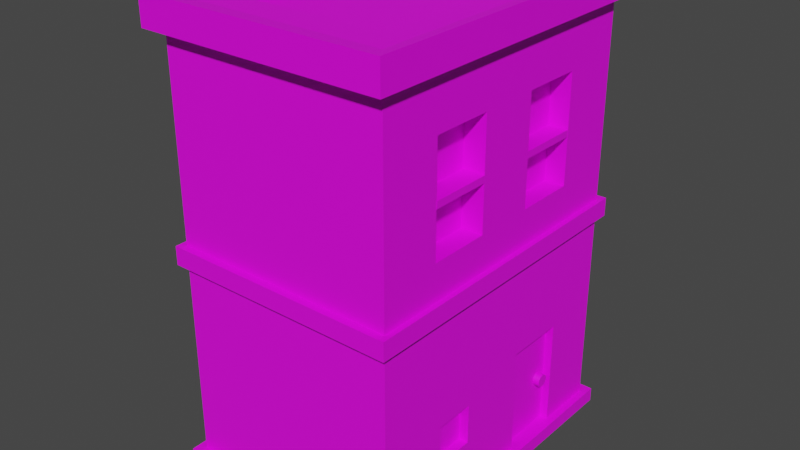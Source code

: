 # Source: house2_blend.blend  (saved by Blender 2.80.75; exported with 4.5.12 LTS)
import bpy
from mathutils import Matrix  # noqa: F401  (used for matrix-valued properties, if any)

bpy.ops.wm.read_factory_settings(use_empty=True)
scene = bpy.context.scene
scene.name = 'Scene'

# ---- collections
col_collection = bpy.data.collections.new('Collection'); scene.collection.children.link(col_collection)

# ---- images (referenced by path relative to the original .blend; pixels are not part of the script)
import os
ASSET_DIR = os.environ.get("B2B_ASSET_DIR", "")  # directory of the original .blend (textures are referenced by path, not embedded)
HERE = os.path.dirname(os.path.abspath(__file__))  # packed textures are extracted next to this script under _unpacked/

def load_image(name, relpath, width, height, colorspace="sRGB"):
    """Load a texture the original file referenced (path relative to the .blend, or extracted next to this script)."""
    p = next((c for c in (os.path.join(HERE, relpath), os.path.join(ASSET_DIR, relpath)) if relpath and os.path.exists(c)), "")
    if p:
        img = bpy.data.images.load(p, check_existing=True)
        img.name = name
    else:  # same state as the original file: an image datablock whose file is absent (Cycles renders it pink)
        img = bpy.data.images.new(name, width, height)
        img.source = "FILE"
        img.filepath = "//" + (relpath or name)
    img.colorspace_settings.name = colorspace
    return img
img_housemat2_png = load_image('houseMat2.png', 'houseMat2.png', 1024, 1024, 'sRGB')

# ---- materials (node trees are filled in below, after node groups)
mat_house2mat = bpy.data.materials.new('House2Mat')
mat_house2mat.use_transparent_shadow = False

# ---- material node trees
mat_house2mat.use_nodes = True; mat_house2mat.node_tree.nodes.clear()
_N = mat_house2mat.node_tree.nodes; _L = mat_house2mat.node_tree.links
n0 = _N.new('ShaderNodeOutputMaterial'); n0.name = 'Material Output'; n0.location = (300, 300)
n1 = _N.new('ShaderNodeBsdfPrincipled'); n1.name = 'Principled BSDF'; n1.location = (10, 300)
n1.distribution = 'GGX'
n1.subsurface_method = 'BURLEY'
n1.inputs[3].default_value = 1.45
n1.inputs[27].default_value = (0.0, 0.0, 0.0, 1.0)
n1.inputs[28].default_value = 1.0
n2 = _N.new('ShaderNodeTexImage'); n2.name = 'Image Texture'; n2.location = (-280, 280)
n2.image = img_housemat2_png
_L.new(n1.outputs[0], n0.inputs[0])
_L.new(n2.outputs[0], n1.inputs[0])
n0.is_active_output = True

# ---- world
world_world = bpy.data.worlds.new('World'); scene.world = world_world
world_world.use_nodes = True; world_world.node_tree.nodes.clear()
_N = world_world.node_tree.nodes; _L = world_world.node_tree.links
n0 = _N.new('ShaderNodeOutputWorld'); n0.name = 'World Output'; n0.location = (300, 300)
n1 = _N.new('ShaderNodeBackground'); n1.name = 'Background'; n1.location = (10, 300)
n1.inputs[0].default_value = (0.05088, 0.05088, 0.05088, 1.0)
_L.new(n1.outputs[0], n0.inputs[0])
n0.is_active_output = True
world_world.color = (0.05088, 0.05088, 0.05088)
world_world.use_sun_shadow = False
world_world.sun_shadow_jitter_overblur = 0.0

# ---- meshes
me_cube_001 = bpy.data.meshes.new('Cube.001')
me_cube_001.from_pydata([(-1.096, 0.6576, 0.8753), (-1.0, -1.0, 1.0), (1.096, -0.6576, 0.8753), (-1.0, 1.0, 1.0), (1.096, -1.096, 0.8753), (1.0, -1.0, 1.0), (1.096, 1.096, 0.8753), (1.0, 1.0, 1.0), (-1.0, -1.0, 0.881), (-1.0, 1.0, 0.881), (1.0, 1.0, 0.881), (1.0, -1.0, 0.881), (-0.8133, -0.8133, 1.0), (-0.8133, 0.8133, 1.0), (0.8133, 0.8133, 1.0), (0.8133, -0.8133, 1.0), (-0.8133, -0.8133, 0.9343), (-0.8133, 0.8133, 0.9343), (0.8133, 0.8133, 0.9343), (0.8133, -0.8133, 0.9343), (-1.0, 1.0, -0.05948), (1.0, 1.0, -0.05948), (1.0, -1.0, -0.05948), (-1.0, -1.0, -0.05948), (-1.096, 1.096, 0.8753), (1.096, -1.096, 1.006), (1.096, -0.6576, 1.006), (1.096, 1.096, 1.006), (-1.0, -0.6, 1.0), (-1.0, -0.2, 1.0), (-1.0, 0.2, 1.0), (-1.0, 0.6, 1.0), (-1.096, 1.096, 1.006), (-1.096, 0.6576, 1.006), (-1.096, -1.096, 1.006), (-1.096, -1.096, 0.8753), (1.0, 0.6, 1.0), (1.0, 0.2, 1.0), (1.0, -0.2, 1.0), (1.0, -0.6, 1.0), (1.0, 0.6, 0.881), (1.0, 0.2, 0.881), (1.0, -0.2, 0.881), (1.0, -0.6, 0.881), (-1.0, -0.6, 0.881), (-1.0, -0.2, 0.881), (-1.0, 0.2, 0.881), (-1.0, 0.6, 0.881), (-0.8133, -0.488, 1.0), (-0.8133, -0.1627, 1.0), (-0.8133, 0.1627, 1.0), (-0.8133, 0.488, 1.0), (0.8133, 0.488, 1.0), (0.8133, 0.1627, 1.0), (0.8133, -0.1627, 1.0), (0.8133, -0.488, 1.0), (-0.8133, -0.488, 0.9343), (-0.8133, -0.1627, 0.9343), (-0.8133, 0.1627, 0.9343), (-0.8133, 0.488, 0.9343), (0.8133, 0.488, 0.9343), (0.8133, 0.1627, 0.9343), (0.8133, -0.1627, 0.9343), (0.8133, -0.488, 0.9343), (-1.0, -0.6, -0.05948), (-1.0, -0.2, -0.05948), (-1.0, 0.2, -0.05948), (-1.0, 0.6, -0.05948), (1.0, 0.6, -0.05948), (1.0, 0.2, -0.05948), (1.0, -0.2, -0.05948), (1.0, -0.6, -0.05948), (-1.0, 1.0, -0.4695), (1.0, 1.0, -0.4695), (1.0, -1.0, -0.4695), (-1.0, -1.0, -0.4695), (1.0, 0.6, -0.4695), (1.0, 0.2, -0.4695), (1.0, -0.2, -0.4695), (1.0, -0.6, -0.4695), (-1.0, -0.6, -0.4695), (-1.0, -0.2, -0.4695), (-1.0, 0.2, -0.4695), (-1.0, 0.6, -0.4695), (-1.0, -1.0, 0.1756), (-1.0, -1.0, 0.4108), (-1.0, -1.0, 0.6459), (-1.0, 1.0, 0.6459), (-1.0, 1.0, 0.4108), (-1.0, 1.0, 0.1756), (1.0, 1.0, 0.6459), (1.0, 1.0, 0.4108), (1.0, 1.0, 0.1756), (1.0, -1.0, 0.6459), (1.0, -1.0, 0.4108), (1.0, -1.0, 0.1756), (-1.0, -0.6, 0.6459), (-1.0, -0.6, 0.4108), (-1.0, -0.6, 0.1756), (-1.0, -0.2, 0.6459), (-1.0, -0.2, 0.4108), (-1.0, -0.2, 0.1756), (-1.0, 0.2, 0.6459), (-1.0, 0.2, 0.4108), (-1.0, 0.2, 0.1756), (-1.0, 0.6, 0.6459), (-1.0, 0.6, 0.4108), (-1.0, 0.6, 0.1756), (1.0, 0.6, 0.6459), (1.0, 0.6, 0.4108), (1.0, 0.6, 0.1756), (1.0, 0.2, 0.6459), (1.0, 0.2, 0.4108), (1.0, 0.2, 0.1756), (1.0, -0.2, 0.6459), (1.0, -0.2, 0.4108), (1.0, -0.2, 0.1756), (1.0, -0.6, 0.6459), (1.0, -0.6, 0.4108), (1.0, -0.6, 0.1756), (-1.0, 1.0, -0.9412), (1.0, 1.0, -0.9412), (1.0, -1.0, -0.9412), (1.0, 0.6, -0.9412), (1.0, 0.2, -0.9412), (1.0, -0.2, -0.9412), (1.0, -0.6, -0.9412), (-1.0, -0.6, -0.9412), (-1.0, -0.2, -0.9412), (-1.0, 0.2, -0.9412), (-1.0, 0.6, -0.9412), (-1.0, -1.0, -0.9412), (-1.0, 1.0, 0.01795), (1.0, 1.0, 0.01795), (1.0, -1.0, 0.01795), (-1.0, -0.6, 0.01795), (-1.0, -0.2, 0.01795), (-1.0, 0.2, 0.01795), (-1.0, 0.6, 0.01795), (1.0, 0.6, 0.01795), (1.0, 0.2, 0.01795), (1.0, -0.2, 0.01795), (1.0, -0.6, 0.01795), (-1.0, -1.0, 0.01795), (-1.05, 1.05, 0.01987), (-1.05, 1.05, -0.0614), (1.05, 1.05, 0.01987), (1.05, 1.05, -0.0614), (1.05, -1.05, 0.01987), (1.05, -1.05, -0.0614), (-1.05, 0.6298, -0.0614), (1.05, -0.6298, -0.0614), (-1.05, -1.05, -0.0614), (-1.05, -0.6298, -0.0614), (-1.05, -0.2099, -0.0614), (-1.05, 0.2099, -0.0614), (1.05, 0.6298, -0.0614), (1.05, 0.2099, -0.0614), (1.05, -0.2099, -0.0614), (-1.05, -0.6298, 0.01987), (-1.05, -0.2099, 0.01987), (-1.05, 0.2099, 0.01987), (-1.05, 0.6298, 0.01987), (1.05, 0.6298, 0.01987), (1.05, 0.2099, 0.01987), (1.05, -0.2099, 0.01987), (1.05, -0.6298, 0.01987), (-1.05, -1.05, 0.01987), (-1.068, -0.6408, -1.002), (-1.068, -1.068, -1.002), (-1.068, 1.068, -0.9392), (-1.068, 1.068, -1.002), (1.068, 1.068, -1.002), (1.068, 1.068, -0.9392), (1.068, 0.6408, -1.002), (1.068, -1.068, -0.9392), (1.068, -1.068, -1.002), (-1.068, 0.6408, -1.002), (-1.068, 0.2136, -1.002), (-1.068, -0.2136, -1.002), (1.068, -0.6408, -1.002), (1.068, -0.2136, -1.002), (1.068, 0.2136, -1.002), (1.068, 0.6408, -0.9392), (1.068, 0.2136, -0.9392), (1.068, -0.2136, -0.9392), (1.068, -0.6408, -0.9392), (-1.068, -0.6408, -0.9392), (-1.068, -0.2136, -0.9392), (-1.068, 0.2136, -0.9392), (-1.068, 0.6408, -0.9392), (-1.068, -1.068, -0.9392), (-1.096, -0.6576, 1.006), (-1.096, -0.2192, 1.006), (-1.096, 0.2192, 1.006), (1.096, 0.6576, 1.006), (1.096, 0.2192, 1.006), (1.096, -0.2192, 1.006), (1.096, 0.6576, 0.8753), (1.096, 0.2192, 0.8753), (1.096, -0.2192, 0.8753), (-1.096, -0.6576, 0.8753), (-1.096, -0.2192, 0.8753), (-1.096, 0.2192, 0.8753), (0.9284, 0.6, -0.4695), (0.9284, 0.2, -0.4695), (0.9284, 0.6, -0.9412), (0.9284, 0.2, -0.9412), (0.8094, -0.2, 0.6459), (0.8094, -0.2, 0.4108), (0.8094, -0.2, 0.1756), (0.8094, -0.6, 0.6459), (0.8094, -0.6, 0.4108), (0.8094, -0.6, 0.1756), (0.8206, 0.6, 0.6459), (0.8206, 0.6, 0.4108), (0.8206, 0.6, 0.1756), (0.8206, 0.2, 0.6459), (0.8206, 0.2, 0.4108), (0.8206, 0.2, 0.1756), (1.0, -0.2697, -0.5421), (1.0, -0.5303, -0.5421), (1.0, -0.2697, -0.7177), (1.0, -0.5303, -0.7177), (0.9172, -0.2697, -0.5421), (0.9172, -0.5303, -0.5421), (0.9172, -0.2697, -0.7177), (0.9172, -0.5303, -0.7177), (0.8732, 0.5687, -0.7182), (0.9886, 0.5687, -0.7182), (0.8732, 0.5679, -0.7237), (0.9886, 0.5679, -0.7237), (0.8732, 0.5655, -0.7291), (0.9886, 0.5655, -0.7291), (0.8732, 0.5616, -0.734), (0.9886, 0.5616, -0.734), (0.8732, 0.5563, -0.7384), (0.9886, 0.5563, -0.7384), (0.8732, 0.5499, -0.7419), (0.9886, 0.5499, -0.7419), (0.8732, 0.5425, -0.7445), (0.9886, 0.5425, -0.7445), (0.8732, 0.5346, -0.7462), (0.9886, 0.5346, -0.7462), (0.8732, 0.5263, -0.7467), (0.9886, 0.5263, -0.7467), (0.8732, 0.518, -0.7462), (0.9886, 0.518, -0.7462), (0.8732, 0.5101, -0.7445), (0.9886, 0.5101, -0.7445), (0.8732, 0.5028, -0.7419), (0.9886, 0.5028, -0.7419), (0.8732, 0.4963, -0.7384), (0.9886, 0.4963, -0.7384), (0.8732, 0.4911, -0.734), (0.9886, 0.4911, -0.734), (0.8732, 0.4871, -0.7291), (0.9886, 0.4871, -0.7291), (0.8732, 0.4847, -0.7237), (0.9886, 0.4847, -0.7237), (0.8732, 0.4839, -0.7182), (0.9886, 0.4839, -0.7182), (0.8732, 0.4847, -0.7126), (0.9886, 0.4847, -0.7126), (0.8732, 0.4871, -0.7073), (0.9886, 0.4871, -0.7073), (0.8732, 0.4911, -0.7023), (0.9886, 0.4911, -0.7023), (0.8732, 0.4963, -0.698), (0.9886, 0.4963, -0.698), (0.8732, 0.5028, -0.6945), (0.9886, 0.5028, -0.6945), (0.8732, 0.5101, -0.6918), (0.9886, 0.5101, -0.6918), (0.8732, 0.518, -0.6902), (0.9886, 0.518, -0.6902), (0.8732, 0.5263, -0.6896), (0.9886, 0.5263, -0.6896), (0.8732, 0.5346, -0.6902), (0.9886, 0.5346, -0.6902), (0.8732, 0.5425, -0.6918), (0.9886, 0.5425, -0.6918), (0.8732, 0.5499, -0.6945), (0.9886, 0.5499, -0.6945), (0.8732, 0.5563, -0.698), (0.9886, 0.5563, -0.698), (0.8732, 0.5616, -0.7023), (0.9886, 0.5616, -0.7023), (0.8732, 0.5655, -0.7073), (0.9886, 0.5655, -0.7073), (0.8732, 0.5679, -0.7126), (0.9886, 0.5679, -0.7126), (-1.0, -1.0, 0.3813), (-1.0, 1.0, 0.3813), (1.0, 1.0, 0.3813), (1.0, -1.0, 0.3813), (-1.0, -0.6, 0.3813), (-1.0, -0.2, 0.3813), (-1.0, 0.2, 0.3813), (-1.0, 0.6, 0.3813), (1.0, 0.6, 0.3813), (1.0, 0.2, 0.3813), (1.0, -0.2, 0.3813), (1.0, -0.6, 0.3813), (0.8094, -0.2, 0.3813), (0.8094, -0.6, 0.3813), (0.8206, 0.6, 0.3813), (0.8206, 0.2, 0.3813), (1.003, -0.2, 0.4108), (1.003, -0.6, 0.4108), (1.003, -0.2, 0.3813), (1.003, -0.6, 0.3813), (0.9983, 0.6, 0.4108), (0.9983, 0.2, 0.4108), (0.9983, 0.6, 0.3813), (0.9983, 0.2, 0.3813)], [], [(1, 28, 192, 34), (5, 1, 34, 25), (10, 9, 24, 6), (42, 41, 199, 200), (6, 27, 195, 198), (1, 5, 15, 12), (93, 11, 8, 86), (117, 43, 11, 93), (87, 9, 10, 90), (105, 47, 9, 87), (52, 14, 18, 60), (7, 3, 13, 14), (36, 7, 14, 52), (28, 1, 12, 48), (63, 56, 16, 19), (48, 12, 16, 56), (12, 15, 19, 16), (14, 13, 17, 18), (83, 67, 20, 72), (72, 20, 21, 73), (79, 71, 22, 74), (74, 22, 23, 75), (73, 21, 68, 76), (76, 68, 69, 77), (77, 69, 70, 78), (78, 70, 71, 79), (75, 23, 64, 80), (80, 64, 65, 81), (81, 65, 66, 82), (82, 66, 67, 83), (13, 51, 59, 17), (51, 50, 58, 59), (50, 49, 57, 58), (49, 48, 56, 57), (18, 17, 59, 60), (60, 59, 58, 61), (61, 58, 57, 62), (62, 57, 56, 63), (3, 31, 51, 13), (31, 30, 50, 51), (30, 29, 49, 50), (29, 28, 48, 49), (5, 39, 55, 15), (39, 38, 54, 55), (38, 37, 53, 54), (37, 36, 52, 53), (15, 55, 63, 19), (55, 54, 62, 63), (54, 53, 61, 62), (53, 52, 60, 61), (86, 8, 44, 96), (96, 44, 45, 99), (99, 45, 46, 102), (102, 46, 47, 105), (90, 10, 40, 108), (108, 40, 41, 111), (111, 41, 42, 114), (114, 42, 43, 117), (4, 25, 34, 35), (2, 26, 25, 4), (24, 32, 27, 6), (0, 33, 32, 24), (11, 43, 2, 4), (31, 3, 32, 33), (41, 40, 198, 199), (8, 11, 4, 35), (40, 10, 6, 198), (39, 5, 25, 26), (47, 46, 203, 0), (38, 39, 26, 197), (129, 82, 83, 130), (128, 81, 82, 129), (127, 80, 81, 128), (131, 75, 80, 127), (79, 126, 223, 221), (124, 77, 78, 125), (124, 123, 206, 207), (121, 73, 76, 123), (122, 74, 75, 131), (126, 79, 74, 122), (120, 72, 73, 121), (130, 83, 72, 120), (141, 116, 119, 142), (302, 115, 209, 304), (117, 118, 212, 211), (140, 113, 116, 141), (301, 112, 115, 302), (112, 111, 114, 115), (139, 110, 113, 140), (300, 109, 215, 306), (111, 112, 218, 217), (133, 92, 110, 139), (294, 91, 109, 300), (91, 90, 108, 109), (137, 104, 107, 138), (298, 103, 106, 299), (103, 102, 105, 106), (136, 101, 104, 137), (297, 100, 103, 298), (100, 99, 102, 103), (135, 98, 101, 136), (296, 97, 100, 297), (97, 96, 99, 100), (143, 84, 98, 135), (292, 85, 97, 296), (85, 86, 96, 97), (138, 107, 89, 132), (299, 106, 88, 293), (106, 105, 87, 88), (132, 89, 92, 133), (293, 88, 91, 294), (88, 87, 90, 91), (142, 119, 95, 134), (303, 118, 94, 295), (118, 117, 93, 94), (134, 95, 84, 143), (295, 94, 85, 292), (94, 93, 86, 85), (124, 125, 185, 184), (127, 128, 188, 187), (126, 122, 175, 186), (123, 124, 184, 183), (131, 127, 187, 191), (120, 121, 173, 170), (129, 130, 190, 189), (121, 123, 183, 173), (125, 126, 186, 185), (130, 120, 170, 190), (128, 129, 189, 188), (122, 131, 191, 175), (135, 136, 160, 159), (20, 67, 150, 145), (64, 23, 152, 153), (71, 70, 158, 151), (143, 135, 159, 167), (141, 142, 166, 165), (70, 69, 157, 158), (138, 132, 144, 162), (140, 141, 165, 164), (69, 68, 156, 157), (132, 133, 146, 144), (139, 140, 164, 163), (149, 148, 167, 152), (151, 166, 148, 149), (145, 144, 146, 147), (150, 162, 144, 145), (152, 167, 159, 153), (153, 159, 160, 154), (154, 160, 161, 155), (155, 161, 162, 150), (147, 146, 163, 156), (156, 163, 164, 157), (157, 164, 165, 158), (158, 165, 166, 151), (65, 64, 153, 154), (21, 20, 145, 147), (136, 137, 161, 160), (66, 65, 154, 155), (22, 71, 151, 149), (137, 138, 162, 161), (67, 66, 155, 150), (134, 143, 167, 148), (23, 22, 149, 152), (133, 139, 163, 146), (142, 134, 148, 166), (68, 21, 147, 156), (168, 180, 176, 169), (171, 172, 174, 177), (177, 174, 182, 178), (178, 182, 181, 179), (179, 181, 180, 168), (177, 190, 170, 171), (171, 170, 173, 172), (180, 186, 175, 176), (176, 175, 191, 169), (172, 173, 183, 174), (174, 183, 184, 182), (182, 184, 185, 181), (181, 185, 186, 180), (169, 191, 187, 168), (168, 187, 188, 179), (179, 188, 189, 178), (178, 189, 190, 177), (198, 195, 196, 199), (199, 196, 197, 200), (200, 197, 26, 2), (35, 34, 192, 201), (201, 192, 193, 202), (202, 193, 194, 203), (203, 194, 33, 0), (43, 42, 200, 2), (9, 47, 0, 24), (7, 36, 195, 27), (28, 29, 193, 192), (44, 8, 35, 201), (3, 7, 27, 32), (36, 37, 196, 195), (29, 30, 194, 193), (45, 44, 201, 202), (37, 38, 197, 196), (30, 31, 33, 194), (46, 45, 202, 203), (206, 204, 205, 207), (77, 124, 207, 205), (123, 76, 204, 206), (76, 77, 205, 204), (212, 305, 311, 309), (209, 208, 211, 212), (303, 119, 213, 305), (115, 114, 208, 209), (114, 117, 211, 208), (119, 116, 210, 213), (307, 306, 314, 315), (215, 214, 217, 218), (108, 111, 217, 214), (113, 110, 216, 219), (301, 113, 219, 307), (109, 108, 214, 215), (221, 223, 227, 225), (125, 78, 220, 222), (78, 79, 221, 220), (126, 125, 222, 223), (226, 224, 225, 227), (220, 221, 225, 224), (223, 222, 226, 227), (222, 220, 224, 226), (228, 229, 231, 230), (230, 231, 233, 232), (232, 233, 235, 234), (234, 235, 237, 236), (236, 237, 239, 238), (238, 239, 241, 240), (240, 241, 243, 242), (242, 243, 245, 244), (244, 245, 247, 246), (246, 247, 249, 248), (248, 249, 251, 250), (250, 251, 253, 252), (252, 253, 255, 254), (254, 255, 257, 256), (256, 257, 259, 258), (258, 259, 261, 260), (260, 261, 263, 262), (262, 263, 265, 264), (264, 265, 267, 266), (266, 267, 269, 268), (268, 269, 271, 270), (270, 271, 273, 272), (272, 273, 275, 274), (274, 275, 277, 276), (276, 277, 279, 278), (278, 279, 281, 280), (280, 281, 283, 282), (282, 283, 285, 284), (284, 285, 287, 286), (286, 287, 289, 288), (231, 229, 291, 289, 287, 285, 283, 281, 279, 277, 275, 273, 271, 269, 267, 265, 263, 261, 259, 257, 255, 253, 251, 249, 247, 245, 243, 241, 239, 237, 235, 233), (288, 289, 291, 290), (290, 291, 229, 228), (228, 230, 232, 234, 236, 238, 240, 242, 244, 246, 248, 250, 252, 254, 256, 258, 260, 262, 264, 266, 268, 270, 272, 274, 276, 278, 280, 282, 284, 286, 288, 290), (112, 301, 307, 218), (216, 306, 307, 219), (118, 303, 305, 212), (210, 304, 305, 213), (95, 295, 292, 84), (119, 303, 295, 95), (89, 293, 294, 92), (107, 299, 293, 89), (84, 292, 296, 98), (98, 296, 297, 101), (101, 297, 298, 104), (104, 298, 299, 107), (92, 294, 300, 110), (110, 300, 306, 216), (113, 301, 302, 116), (116, 302, 304, 210), (310, 308, 309, 311), (209, 212, 309, 308), (304, 209, 308, 310), (305, 304, 310, 311), (314, 312, 313, 315), (218, 307, 315, 313), (215, 218, 313, 312), (306, 215, 312, 314)])
_uv = me_cube_001.uv_layers.new(name='UVMap')
_uv.uv.foreach_set('vector', [0.8931, 0.5471, 0.8931, 0.5578, 0.8911, 0.5562, 0.8911, 0.5445, 0.9353, 0.5471, 0.8931, 0.5471, 0.8911, 0.5445, 0.9373, 0.5445, 0.7933, 0.5964, 0.7511, 0.5964, 0.7491, 0.5938, 0.7953, 0.5938, 0.7933, 0.6284, 0.7933, 0.6178, 0.7953, 0.6172, 0.7953, 0.6289, 0.5753, 0.7017, 0.5726, 0.7017, 0.5726, 0.69, 0.5753, 0.69, 0.8931, 0.5471, 0.9353, 0.5471, 0.9313, 0.5521, 0.897, 0.5521, 0.2136, 0.7215, 0.2167, 0.7215, 0.2167, 0.7541, 0.2136, 0.7541, 0.2309, 0.7972, 0.2339, 0.7972, 0.2339, 0.8037, 0.2309, 0.8037, 0.213, 0.8037, 0.21, 0.8037, 0.21, 0.7711, 0.213, 0.7711, 0.2214, 0.7281, 0.2183, 0.7281, 0.2183, 0.7215, 0.2214, 0.7215, 0.6018, 0.5901, 0.6018, 0.5814, 0.6031, 0.5814, 0.6031, 0.5901, 0.9353, 0.6005, 0.8931, 0.6005, 0.897, 0.5955, 0.9313, 0.5955, 0.9353, 0.5898, 0.9353, 0.6005, 0.9313, 0.5955, 0.9313, 0.5868, 0.8931, 0.5578, 0.8931, 0.5471, 0.897, 0.5521, 0.897, 0.5607, 0.7972, 0.6441, 0.8315, 0.6441, 0.8315, 0.6528, 0.7972, 0.6528, 0.6034, 0.5901, 0.6034, 0.5814, 0.6047, 0.5814, 0.6047, 0.5901, 0.6002, 0.6248, 0.6002, 0.5814, 0.6016, 0.5814, 0.6016, 0.6248, 0.605, 0.6248, 0.605, 0.5814, 0.6063, 0.5814, 0.6063, 0.6248, 0.1206, 0.7798, 0.1153, 0.7798, 0.1153, 0.7732, 0.1206, 0.7732, 0.1978, 0.7541, 0.1925, 0.7541, 0.1925, 0.7215, 0.1978, 0.7215, 0.1345, 0.7993, 0.1397, 0.7993, 0.1397, 0.8058, 0.1345, 0.8058, 0.1855, 0.7215, 0.1908, 0.7215, 0.1908, 0.7541, 0.1855, 0.7541, 0.1345, 0.7732, 0.1397, 0.7732, 0.1397, 0.7798, 0.1345, 0.7798, 0.1345, 0.7798, 0.1397, 0.7798, 0.1397, 0.7863, 0.1345, 0.7863, 0.1345, 0.7863, 0.1397, 0.7863, 0.1397, 0.7928, 0.1345, 0.7928, 0.1345, 0.7928, 0.1397, 0.7928, 0.1397, 0.7993, 0.1345, 0.7993, 0.1206, 0.8058, 0.1153, 0.8058, 0.1153, 0.7993, 0.1206, 0.7993, 0.1206, 0.7993, 0.1153, 0.7993, 0.1153, 0.7928, 0.1206, 0.7928, 0.1206, 0.7928, 0.1153, 0.7928, 0.1153, 0.7863, 0.1206, 0.7863, 0.1206, 0.7863, 0.1153, 0.7863, 0.1153, 0.7798, 0.1206, 0.7798, 0.6034, 0.6248, 0.6034, 0.6161, 0.6047, 0.6161, 0.6047, 0.6248, 0.6034, 0.6161, 0.6034, 0.6074, 0.6047, 0.6074, 0.6047, 0.6161, 0.6034, 0.6074, 0.6034, 0.5988, 0.6047, 0.5988, 0.6047, 0.6074, 0.6034, 0.5988, 0.6034, 0.5901, 0.6047, 0.5901, 0.6047, 0.5988, 0.7972, 0.6094, 0.8315, 0.6094, 0.8315, 0.6181, 0.7972, 0.6181, 0.7972, 0.6181, 0.8315, 0.6181, 0.8315, 0.6268, 0.7972, 0.6268, 0.7972, 0.6268, 0.8315, 0.6268, 0.8315, 0.6354, 0.7972, 0.6354, 0.7972, 0.6354, 0.8315, 0.6354, 0.8315, 0.6441, 0.7972, 0.6441, 0.8931, 0.6005, 0.8931, 0.5898, 0.897, 0.5868, 0.897, 0.5955, 0.8931, 0.5898, 0.8931, 0.5791, 0.897, 0.5781, 0.897, 0.5868, 0.8931, 0.5791, 0.8931, 0.5684, 0.897, 0.5694, 0.897, 0.5781, 0.8931, 0.5684, 0.8931, 0.5578, 0.897, 0.5607, 0.897, 0.5694, 0.9353, 0.5471, 0.9353, 0.5578, 0.9313, 0.5607, 0.9313, 0.5521, 0.9353, 0.5578, 0.9353, 0.5684, 0.9313, 0.5694, 0.9313, 0.5607, 0.9353, 0.5684, 0.9353, 0.5791, 0.9313, 0.5781, 0.9313, 0.5694, 0.9353, 0.5791, 0.9353, 0.5898, 0.9313, 0.5868, 0.9313, 0.5781, 0.6018, 0.6248, 0.6018, 0.6161, 0.6031, 0.6161, 0.6031, 0.6248, 0.6018, 0.6161, 0.6018, 0.6074, 0.6031, 0.6074, 0.6031, 0.6161, 0.6018, 0.6074, 0.6018, 0.5988, 0.6031, 0.5988, 0.6031, 0.6074, 0.6018, 0.5988, 0.6018, 0.5901, 0.6031, 0.5901, 0.6031, 0.5988, 0.2214, 0.7541, 0.2183, 0.7541, 0.2183, 0.7476, 0.2214, 0.7476, 0.2214, 0.7476, 0.2183, 0.7476, 0.2183, 0.7411, 0.2214, 0.7411, 0.2214, 0.7411, 0.2183, 0.7411, 0.2183, 0.7346, 0.2214, 0.7346, 0.2214, 0.7346, 0.2183, 0.7346, 0.2183, 0.7281, 0.2214, 0.7281, 0.2309, 0.7711, 0.2339, 0.7711, 0.2339, 0.7777, 0.2309, 0.7777, 0.2309, 0.7777, 0.2339, 0.7777, 0.2339, 0.7842, 0.2309, 0.7842, 0.2309, 0.7842, 0.2339, 0.7842, 0.2339, 0.7907, 0.2309, 0.7907, 0.2309, 0.7907, 0.2339, 0.7907, 0.2339, 0.7972, 0.2309, 0.7972, 0.5757, 0.6431, 0.5785, 0.6431, 0.5785, 0.7017, 0.5757, 0.7017, 0.5753, 0.6549, 0.5726, 0.6549, 0.5726, 0.6431, 0.5753, 0.6431, 0.7222, 0.617, 0.7195, 0.617, 0.7195, 0.5585, 0.7222, 0.5585, 0.5817, 0.6549, 0.5789, 0.6549, 0.5789, 0.6431, 0.5817, 0.6431, 0.7933, 0.6498, 0.7933, 0.6391, 0.7953, 0.6407, 0.7953, 0.6524, 0.8931, 0.5898, 0.8931, 0.6005, 0.8911, 0.603, 0.8911, 0.5913, 0.7933, 0.6178, 0.7933, 0.6071, 0.7953, 0.6055, 0.7953, 0.6172, 0.7511, 0.6498, 0.7933, 0.6498, 0.7953, 0.6524, 0.7491, 0.6524, 0.7933, 0.6071, 0.7933, 0.5964, 0.7953, 0.5938, 0.7953, 0.6055, 0.9353, 0.5578, 0.9353, 0.5471, 0.9373, 0.5445, 0.9373, 0.5562, 0.7511, 0.6071, 0.7511, 0.6178, 0.7491, 0.6172, 0.7491, 0.6055, 0.9353, 0.5684, 0.9353, 0.5578, 0.9373, 0.5562, 0.9373, 0.5679, 0.1267, 0.7863, 0.1206, 0.7863, 0.1206, 0.7798, 0.1267, 0.7798, 0.1267, 0.7928, 0.1206, 0.7928, 0.1206, 0.7863, 0.1267, 0.7863, 0.1267, 0.7993, 0.1206, 0.7993, 0.1206, 0.7928, 0.1267, 0.7928, 0.1267, 0.8058, 0.1206, 0.8058, 0.1206, 0.7993, 0.1267, 0.7993, 0.1345, 0.7993, 0.1284, 0.7993, 0.1313, 0.7982, 0.1335, 0.7982, 0.1284, 0.7863, 0.1345, 0.7863, 0.1345, 0.7928, 0.1284, 0.7928, 0.1757, 0.7519, 0.1757, 0.7584, 0.1747, 0.7584, 0.1747, 0.7519, 0.1284, 0.7732, 0.1345, 0.7732, 0.1345, 0.7798, 0.1284, 0.7798, 0.1794, 0.7215, 0.1855, 0.7215, 0.1855, 0.7541, 0.1794, 0.7541, 0.1284, 0.7993, 0.1345, 0.7993, 0.1345, 0.8058, 0.1284, 0.8058, 0.2039, 0.7541, 0.1978, 0.7541, 0.1978, 0.7215, 0.2039, 0.7215, 0.1267, 0.7798, 0.1206, 0.7798, 0.1206, 0.7732, 0.1267, 0.7732, 0.2228, 0.7907, 0.2248, 0.7907, 0.2248, 0.7972, 0.2228, 0.7972, 0.1994, 0.7615, 0.1994, 0.761, 0.2018, 0.761, 0.2018, 0.7615, 0.1966, 0.7648, 0.1966, 0.761, 0.199, 0.761, 0.199, 0.7648, 0.2228, 0.7842, 0.2248, 0.7842, 0.2248, 0.7907, 0.2228, 0.7907, 0.2274, 0.7842, 0.2278, 0.7842, 0.2278, 0.7907, 0.2274, 0.7907, 0.2278, 0.7842, 0.2309, 0.7842, 0.2309, 0.7907, 0.2278, 0.7907, 0.2228, 0.7777, 0.2248, 0.7777, 0.2248, 0.7842, 0.2228, 0.7842, 0.2048, 0.7615, 0.2048, 0.761, 0.2072, 0.761, 0.2072, 0.7615, 0.2022, 0.7648, 0.2022, 0.761, 0.2045, 0.761, 0.2045, 0.7648, 0.2228, 0.7711, 0.2248, 0.7711, 0.2248, 0.7777, 0.2228, 0.7777, 0.2274, 0.7711, 0.2278, 0.7711, 0.2278, 0.7777, 0.2274, 0.7777, 0.2278, 0.7711, 0.2309, 0.7711, 0.2309, 0.7777, 0.2278, 0.7777, 0.2295, 0.7346, 0.2274, 0.7346, 0.2274, 0.7281, 0.2295, 0.7281, 0.2248, 0.7346, 0.2244, 0.7346, 0.2244, 0.7281, 0.2248, 0.7281, 0.2244, 0.7346, 0.2214, 0.7346, 0.2214, 0.7281, 0.2244, 0.7281, 0.2295, 0.7411, 0.2274, 0.7411, 0.2274, 0.7346, 0.2295, 0.7346, 0.2248, 0.7411, 0.2244, 0.7411, 0.2244, 0.7346, 0.2248, 0.7346, 0.2244, 0.7411, 0.2214, 0.7411, 0.2214, 0.7346, 0.2244, 0.7346, 0.2295, 0.7476, 0.2274, 0.7476, 0.2274, 0.7411, 0.2295, 0.7411, 0.2248, 0.7476, 0.2244, 0.7476, 0.2244, 0.7411, 0.2248, 0.7411, 0.2244, 0.7476, 0.2214, 0.7476, 0.2214, 0.7411, 0.2244, 0.7411, 0.2295, 0.7541, 0.2274, 0.7541, 0.2274, 0.7476, 0.2295, 0.7476, 0.2248, 0.7541, 0.2244, 0.7541, 0.2244, 0.7476, 0.2248, 0.7476, 0.2244, 0.7541, 0.2214, 0.7541, 0.2214, 0.7476, 0.2244, 0.7476, 0.2295, 0.7281, 0.2274, 0.7281, 0.2274, 0.7215, 0.2295, 0.7215, 0.2248, 0.7281, 0.2244, 0.7281, 0.2244, 0.7215, 0.2248, 0.7215, 0.2244, 0.7281, 0.2214, 0.7281, 0.2214, 0.7215, 0.2244, 0.7215, 0.2211, 0.8037, 0.2191, 0.8037, 0.2191, 0.7711, 0.2211, 0.7711, 0.2164, 0.8037, 0.216, 0.8037, 0.216, 0.7711, 0.2164, 0.7711, 0.216, 0.8037, 0.213, 0.8037, 0.213, 0.7711, 0.216, 0.7711, 0.2228, 0.7972, 0.2248, 0.7972, 0.2248, 0.8037, 0.2228, 0.8037, 0.2274, 0.7972, 0.2278, 0.7972, 0.2278, 0.8037, 0.2274, 0.8037, 0.2278, 0.7972, 0.2309, 0.7972, 0.2309, 0.8037, 0.2278, 0.8037, 0.2056, 0.7215, 0.2076, 0.7215, 0.2076, 0.7541, 0.2056, 0.7541, 0.2102, 0.7215, 0.2106, 0.7215, 0.2106, 0.7541, 0.2102, 0.7541, 0.2106, 0.7215, 0.2136, 0.7215, 0.2136, 0.7541, 0.2106, 0.7541, 0.74, 0.6174, 0.74, 0.6098, 0.741, 0.6095, 0.741, 0.6177, 0.7098, 0.6021, 0.7098, 0.6098, 0.7087, 0.6095, 0.7087, 0.6013, 0.74, 0.6021, 0.74, 0.5945, 0.741, 0.5932, 0.741, 0.6013, 0.74, 0.6251, 0.74, 0.6174, 0.741, 0.6177, 0.741, 0.6259, 0.7098, 0.5945, 0.7098, 0.6021, 0.7087, 0.6013, 0.7087, 0.5932, 0.7098, 0.6327, 0.74, 0.6327, 0.741, 0.634, 0.7087, 0.634, 0.7098, 0.6174, 0.7098, 0.6251, 0.7087, 0.6259, 0.7087, 0.6177, 0.74, 0.6327, 0.74, 0.6251, 0.741, 0.6259, 0.741, 0.634, 0.74, 0.6098, 0.74, 0.6021, 0.741, 0.6013, 0.741, 0.6095, 0.7098, 0.6251, 0.7098, 0.6327, 0.7087, 0.634, 0.7087, 0.6259, 0.7098, 0.6098, 0.7098, 0.6174, 0.7087, 0.6177, 0.7087, 0.6095, 0.74, 0.5945, 0.7098, 0.5945, 0.7087, 0.5932, 0.741, 0.5932, 0.6155, 0.1686, 0.6155, 0.1762, 0.6147, 0.1761, 0.6147, 0.168, 0.5789, 0.1609, 0.5789, 0.1686, 0.5782, 0.168, 0.5782, 0.16, 0.5789, 0.1916, 0.5789, 0.1992, 0.5782, 0.2002, 0.5782, 0.1922, 0.6092, 0.1916, 0.6092, 0.1839, 0.61, 0.1841, 0.61, 0.1922, 0.6155, 0.1609, 0.6155, 0.1686, 0.6147, 0.168, 0.6147, 0.16, 0.6458, 0.1762, 0.6458, 0.1686, 0.6465, 0.168, 0.6465, 0.1761, 0.6092, 0.1839, 0.6092, 0.1762, 0.61, 0.1761, 0.61, 0.1841, 0.6155, 0.1916, 0.6155, 0.1992, 0.6147, 0.2002, 0.6147, 0.1922, 0.6458, 0.1839, 0.6458, 0.1762, 0.6465, 0.1761, 0.6465, 0.1841, 0.6092, 0.1762, 0.6092, 0.1686, 0.61, 0.168, 0.61, 0.1761, 0.6155, 0.1992, 0.6458, 0.1992, 0.6465, 0.2002, 0.6147, 0.2002, 0.6458, 0.1916, 0.6458, 0.1839, 0.6465, 0.1841, 0.6465, 0.1922, 0.6775, 0.1016, 0.6788, 0.1016, 0.6788, 0.1419, 0.6775, 0.1419, 0.6774, 0.1097, 0.6761, 0.1097, 0.6761, 0.1016, 0.6774, 0.1016, 0.6802, 0.1419, 0.679, 0.1419, 0.679, 0.1016, 0.6802, 0.1016, 0.6803, 0.168, 0.6791, 0.168, 0.6791, 0.16, 0.6803, 0.16, 0.6803, 0.2002, 0.6791, 0.2002, 0.6791, 0.1922, 0.6803, 0.1922, 0.6803, 0.1922, 0.6791, 0.1922, 0.6791, 0.1841, 0.6803, 0.1841, 0.6803, 0.1841, 0.6791, 0.1841, 0.6791, 0.1761, 0.6803, 0.1761, 0.6803, 0.1761, 0.6791, 0.1761, 0.6791, 0.168, 0.6803, 0.168, 0.6774, 0.1419, 0.6761, 0.1419, 0.6761, 0.1338, 0.6774, 0.1338, 0.6774, 0.1338, 0.6761, 0.1338, 0.6761, 0.1258, 0.6774, 0.1258, 0.6774, 0.1258, 0.6761, 0.1258, 0.6761, 0.1177, 0.6774, 0.1177, 0.6774, 0.1177, 0.6761, 0.1177, 0.6761, 0.1097, 0.6774, 0.1097, 0.5789, 0.1839, 0.5789, 0.1916, 0.5782, 0.1922, 0.5782, 0.1841, 0.6092, 0.1609, 0.5789, 0.1609, 0.5782, 0.16, 0.61, 0.16, 0.6155, 0.1762, 0.6155, 0.1839, 0.6147, 0.1841, 0.6147, 0.1761, 0.5789, 0.1762, 0.5789, 0.1839, 0.5782, 0.1841, 0.5782, 0.1761, 0.6092, 0.1992, 0.6092, 0.1916, 0.61, 0.1922, 0.61, 0.2002, 0.6155, 0.1839, 0.6155, 0.1916, 0.6147, 0.1922, 0.6147, 0.1841, 0.5789, 0.1686, 0.5789, 0.1762, 0.5782, 0.1761, 0.5782, 0.168, 0.6458, 0.1609, 0.6155, 0.1609, 0.6147, 0.16, 0.6465, 0.16, 0.5789, 0.1992, 0.6092, 0.1992, 0.61, 0.2002, 0.5782, 0.2002, 0.6458, 0.1992, 0.6458, 0.1916, 0.6465, 0.1922, 0.6465, 0.2002, 0.6458, 0.1686, 0.6458, 0.1609, 0.6465, 0.16, 0.6465, 0.168, 0.6092, 0.1686, 0.6092, 0.1609, 0.61, 0.16, 0.61, 0.168, 0.5302, 0.642, 0.5752, 0.642, 0.5752, 0.6534, 0.5302, 0.6534, 0.5302, 0.5964, 0.5752, 0.5964, 0.5752, 0.6078, 0.5302, 0.6078, 0.5302, 0.6078, 0.5752, 0.6078, 0.5752, 0.6192, 0.5302, 0.6192, 0.5302, 0.6192, 0.5752, 0.6192, 0.5752, 0.6306, 0.5302, 0.6306, 0.5302, 0.6306, 0.5752, 0.6306, 0.5752, 0.642, 0.5302, 0.642, 0.8127, 0.5901, 0.8118, 0.5901, 0.8118, 0.582, 0.8127, 0.582, 0.8119, 0.6402, 0.8128, 0.6402, 0.8128, 0.681, 0.8119, 0.681, 0.8108, 0.6729, 0.8117, 0.6729, 0.8117, 0.681, 0.8108, 0.681, 0.8107, 0.582, 0.8116, 0.582, 0.8116, 0.6228, 0.8107, 0.6228, 0.8108, 0.6402, 0.8117, 0.6402, 0.8117, 0.6483, 0.8108, 0.6483, 0.8108, 0.6483, 0.8117, 0.6483, 0.8117, 0.6565, 0.8108, 0.6565, 0.8108, 0.6565, 0.8117, 0.6565, 0.8117, 0.6647, 0.8108, 0.6647, 0.8108, 0.6647, 0.8117, 0.6647, 0.8117, 0.6729, 0.8108, 0.6729, 0.8127, 0.6228, 0.8118, 0.6228, 0.8118, 0.6146, 0.8127, 0.6146, 0.8127, 0.6146, 0.8118, 0.6146, 0.8118, 0.6065, 0.8127, 0.6065, 0.8127, 0.6065, 0.8118, 0.6065, 0.8118, 0.5983, 0.8127, 0.5983, 0.8127, 0.5983, 0.8118, 0.5983, 0.8118, 0.5901, 0.8127, 0.5901, 0.5753, 0.69, 0.5726, 0.69, 0.5726, 0.6783, 0.5753, 0.6783, 0.5753, 0.6783, 0.5726, 0.6783, 0.5726, 0.6666, 0.5753, 0.6666, 0.5753, 0.6666, 0.5726, 0.6666, 0.5726, 0.6549, 0.5753, 0.6549, 0.5817, 0.7017, 0.5789, 0.7017, 0.5789, 0.69, 0.5817, 0.69, 0.5817, 0.69, 0.5789, 0.69, 0.5789, 0.6783, 0.5817, 0.6783, 0.5817, 0.6783, 0.5789, 0.6783, 0.5789, 0.6666, 0.5817, 0.6666, 0.5817, 0.6666, 0.5789, 0.6666, 0.5789, 0.6549, 0.5817, 0.6549, 0.7933, 0.6391, 0.7933, 0.6284, 0.7953, 0.6289, 0.7953, 0.6407, 0.7511, 0.5964, 0.7511, 0.6071, 0.7491, 0.6055, 0.7491, 0.5938, 0.9353, 0.6005, 0.9353, 0.5898, 0.9373, 0.5913, 0.9373, 0.603, 0.8931, 0.5578, 0.8931, 0.5684, 0.8911, 0.5679, 0.8911, 0.5562, 0.7511, 0.6391, 0.7511, 0.6498, 0.7491, 0.6524, 0.7491, 0.6407, 0.8931, 0.6005, 0.9353, 0.6005, 0.9373, 0.603, 0.8911, 0.603, 0.9353, 0.5898, 0.9353, 0.5791, 0.9373, 0.5796, 0.9373, 0.5913, 0.8931, 0.5684, 0.8931, 0.5791, 0.8911, 0.5796, 0.8911, 0.5679, 0.7511, 0.6284, 0.7511, 0.6391, 0.7491, 0.6407, 0.7491, 0.6289, 0.9353, 0.5791, 0.9353, 0.5684, 0.9373, 0.5679, 0.9373, 0.5796, 0.8931, 0.5791, 0.8931, 0.5898, 0.8911, 0.5913, 0.8911, 0.5796, 0.7511, 0.6178, 0.7511, 0.6284, 0.7491, 0.6289, 0.7491, 0.6172, 0.6757, 0.6204, 0.6757, 0.633, 0.6672, 0.633, 0.6672, 0.6204, 0.2093, 0.7119, 0.2093, 0.7042, 0.2102, 0.7042, 0.2102, 0.7119, 0.2095, 0.6969, 0.2095, 0.6892, 0.2104, 0.6892, 0.2104, 0.6969, 0.2109, 0.7571, 0.2109, 0.7636, 0.21, 0.7636, 0.21, 0.7571, 0.199, 0.761, 0.199, 0.7605, 0.199, 0.7605, 0.199, 0.761, 0.7471, 0.7727, 0.7471, 0.779, 0.7386, 0.779, 0.7386, 0.7727, 0.1966, 0.7605, 0.1966, 0.7572, 0.199, 0.7572, 0.199, 0.7605, 0.1994, 0.761, 0.1994, 0.7572, 0.2018, 0.7572, 0.2018, 0.761, 0.2092, 0.6966, 0.2092, 0.7031, 0.2068, 0.7031, 0.2068, 0.6966, 0.2068, 0.6956, 0.2068, 0.6891, 0.2092, 0.6891, 0.2092, 0.6956, 0.9168, 0.1909, 0.9083, 0.1909, 0.9083, 0.1909, 0.9168, 0.1909, 0.7289, 0.7727, 0.7289, 0.7664, 0.7374, 0.7664, 0.7374, 0.7727, 0.2068, 0.7106, 0.2068, 0.7041, 0.2091, 0.7041, 0.2091, 0.7106, 0.2068, 0.7181, 0.2068, 0.7116, 0.2091, 0.7116, 0.2091, 0.7181, 0.2022, 0.7605, 0.2022, 0.7572, 0.2045, 0.7572, 0.2045, 0.7605, 0.2048, 0.761, 0.2048, 0.7572, 0.2072, 0.7572, 0.2072, 0.761, 0.2093, 0.7155, 0.2093, 0.7126, 0.2104, 0.7126, 0.2104, 0.7155, 0.1284, 0.7928, 0.1345, 0.7928, 0.1335, 0.7939, 0.1313, 0.7939, 0.1345, 0.7928, 0.1345, 0.7993, 0.1335, 0.7982, 0.1335, 0.7939, 0.1284, 0.7993, 0.1284, 0.7928, 0.1313, 0.7939, 0.1313, 0.7982, 0.7697, 0.773, 0.7659, 0.773, 0.7659, 0.766, 0.7697, 0.766, 0.2097, 0.7618, 0.2097, 0.766, 0.2086, 0.766, 0.2086, 0.7618, 0.2085, 0.7618, 0.2085, 0.766, 0.2074, 0.766, 0.2074, 0.7618, 0.2092, 0.8093, 0.2092, 0.8064, 0.2103, 0.8064, 0.2103, 0.8093, 0.1576, 0.9411, 0.1576, 0.9797, 0.1552, 0.9797, 0.1552, 0.9411, 0.1552, 0.9411, 0.1552, 0.9797, 0.1528, 0.9797, 0.1528, 0.9411, 0.1528, 0.9411, 0.1528, 0.9797, 0.1503, 0.9797, 0.1503, 0.9411, 0.1503, 0.9411, 0.1503, 0.9797, 0.1479, 0.9797, 0.1479, 0.9411, 0.1479, 0.9411, 0.1479, 0.9797, 0.1455, 0.9797, 0.1455, 0.9411, 0.1455, 0.9411, 0.1455, 0.9797, 0.1431, 0.9797, 0.1431, 0.9411, 0.1431, 0.9411, 0.1431, 0.9797, 0.1407, 0.9797, 0.1407, 0.9411, 0.1407, 0.9411, 0.1407, 0.9797, 0.1383, 0.9797, 0.1383, 0.9411, 0.1383, 0.9411, 0.1383, 0.9797, 0.1359, 0.9797, 0.1359, 0.9411, 0.1359, 0.9411, 0.1359, 0.9797, 0.1335, 0.9797, 0.1335, 0.9411, 0.1335, 0.9411, 0.1335, 0.9797, 0.1311, 0.9797, 0.1311, 0.9411, 0.1311, 0.9411, 0.1311, 0.9797, 0.1287, 0.9797, 0.1287, 0.9411, 0.1287, 0.9411, 0.1287, 0.9797, 0.1263, 0.9797, 0.1263, 0.9411, 0.1263, 0.9411, 0.1263, 0.9797, 0.1238, 0.9797, 0.1238, 0.9411, 0.1238, 0.9411, 0.1238, 0.9797, 0.1214, 0.9797, 0.1214, 0.9411, 0.1214, 0.9411, 0.1214, 0.9797, 0.119, 0.9797, 0.119, 0.9411, 0.119, 0.9411, 0.119, 0.9797, 0.1166, 0.9797, 0.1166, 0.9411, 0.1166, 0.9411, 0.1166, 0.9797, 0.1142, 0.9797, 0.1142, 0.9411, 0.1142, 0.9411, 0.1142, 0.9797, 0.1118, 0.9797, 0.1118, 0.9411, 0.1118, 0.9411, 0.1118, 0.9797, 0.1094, 0.9797, 0.1094, 0.9411, 0.1094, 0.9411, 0.1094, 0.9797, 0.107, 0.9797, 0.107, 0.9411, 0.107, 0.9411, 0.107, 0.9797, 0.1046, 0.9797, 0.1046, 0.9411, 0.1046, 0.9411, 0.1046, 0.9797, 0.1022, 0.9797, 0.1022, 0.9411, 0.1022, 0.9411, 0.1022, 0.9797, 0.09975, 0.9797, 0.09975, 0.9411, 0.09975, 0.9411, 0.09975, 0.9797, 0.09734, 0.9797, 0.09734, 0.9411, 0.09734, 0.9411, 0.09734, 0.9797, 0.09493, 0.9797, 0.09493, 0.9411, 0.09493, 0.9411, 0.09493, 0.9797, 0.09252, 0.9797, 0.09252, 0.9411, 0.09252, 0.9411, 0.09252, 0.9797, 0.09011, 0.9797, 0.09011, 0.9411, 0.09011, 0.9411, 0.09011, 0.9797, 0.08771, 0.9797, 0.08771, 0.9411, 0.08771, 0.9411, 0.08771, 0.9797, 0.0853, 0.9797, 0.0853, 0.9411, 0.1034, 0.94, 0.09975, 0.9404, 0.09614, 0.94, 0.09267, 0.939, 0.08947, 0.9373, 0.08667, 0.935, 0.08437, 0.9322, 0.08266, 0.929, 0.0816, 0.9255, 0.08125, 0.9219, 0.0816, 0.9183, 0.08266, 0.9148, 0.08437, 0.9116, 0.08667, 0.9088, 0.08947, 0.9065, 0.09267, 0.9048, 0.09614, 0.9037, 0.09975, 0.9034, 0.1034, 0.9037, 0.1068, 0.9048, 0.11, 0.9065, 0.1128, 0.9088, 0.1151, 0.9116, 0.1168, 0.9148, 0.1179, 0.9183, 0.1183, 0.9219, 0.1179, 0.9255, 0.1168, 0.929, 0.1151, 0.9322, 0.1128, 0.935, 0.11, 0.9373, 0.1068, 0.939, 0.0853, 0.9411, 0.0853, 0.9797, 0.08289, 0.9797, 0.08289, 0.9411, 0.08289, 0.9411, 0.08289, 0.9797, 0.08048, 0.9797, 0.08048, 0.9411, 0.1383, 0.9404, 0.1419, 0.94, 0.1454, 0.939, 0.1486, 0.9373, 0.1514, 0.935, 0.1537, 0.9322, 0.1554, 0.929, 0.1564, 0.9255, 0.1568, 0.9219, 0.1564, 0.9183, 0.1554, 0.9148, 0.1537, 0.9116, 0.1514, 0.9088, 0.1486, 0.9065, 0.1454, 0.9048, 0.1419, 0.9037, 0.1383, 0.9034, 0.1347, 0.9037, 0.1312, 0.9048, 0.128, 0.9065, 0.1252, 0.9088, 0.1229, 0.9116, 0.1212, 0.9148, 0.1202, 0.9183, 0.1198, 0.9219, 0.1202, 0.9255, 0.1212, 0.929, 0.1229, 0.9322, 0.1252, 0.935, 0.128, 0.9373, 0.1312, 0.939, 0.1347, 0.94, 0.2022, 0.761, 0.2022, 0.7605, 0.2045, 0.7605, 0.2045, 0.761, 0.7289, 0.779, 0.7289, 0.7735, 0.7374, 0.7735, 0.7374, 0.779, 0.1966, 0.761, 0.1966, 0.7605, 0.199, 0.7605, 0.199, 0.761, 0.7471, 0.7664, 0.7471, 0.7719, 0.7386, 0.7719, 0.7386, 0.7664, 0.2076, 0.7215, 0.2102, 0.7215, 0.2102, 0.7541, 0.2076, 0.7541, 0.2248, 0.7972, 0.2274, 0.7972, 0.2274, 0.8037, 0.2248, 0.8037, 0.2191, 0.8037, 0.2164, 0.8037, 0.2164, 0.7711, 0.2191, 0.7711, 0.2274, 0.7281, 0.2248, 0.7281, 0.2248, 0.7215, 0.2274, 0.7215, 0.2274, 0.7541, 0.2248, 0.7541, 0.2248, 0.7476, 0.2274, 0.7476, 0.2274, 0.7476, 0.2248, 0.7476, 0.2248, 0.7411, 0.2274, 0.7411, 0.2274, 0.7411, 0.2248, 0.7411, 0.2248, 0.7346, 0.2274, 0.7346, 0.2274, 0.7346, 0.2248, 0.7346, 0.2248, 0.7281, 0.2274, 0.7281, 0.2248, 0.7711, 0.2274, 0.7711, 0.2274, 0.7777, 0.2248, 0.7777, 0.2048, 0.7648, 0.2048, 0.7615, 0.2072, 0.7615, 0.2072, 0.7648, 0.2248, 0.7842, 0.2274, 0.7842, 0.2274, 0.7907, 0.2248, 0.7907, 0.1994, 0.7648, 0.1994, 0.7615, 0.2018, 0.7615, 0.2018, 0.7648, 0.9265, 0.1893, 0.9265, 0.1901, 0.918, 0.1901, 0.918, 0.1893, 0.9265, 0.1901, 0.918, 0.1901, 0.918, 0.1901, 0.9265, 0.1901, 0.2018, 0.7615, 0.2018, 0.761, 0.2018, 0.761, 0.2018, 0.7615, 0.918, 0.1893, 0.9265, 0.1893, 0.9265, 0.1893, 0.918, 0.1893, 0.9083, 0.1909, 0.9083, 0.1901, 0.9168, 0.1901, 0.9168, 0.1909, 0.2045, 0.761, 0.2045, 0.7605, 0.2045, 0.7605, 0.2045, 0.761, 0.9083, 0.1901, 0.9168, 0.1901, 0.9168, 0.1901, 0.9083, 0.1901, 0.2072, 0.7615, 0.2072, 0.761, 0.2072, 0.761, 0.2072, 0.7615])
me_cube_001.materials.append(mat_house2mat)
me_cube_001.use_remesh_preserve_volume = False
me_cube_001.use_remesh_preserve_attributes = False
me_cube_001.use_mirror_vertex_groups = False
me_cube_001.update()

# ---- objects
ob_cube = bpy.data.objects.new('Cube', me_cube_001)

# ---- transforms, parenting, visibility, modifiers, constraints
ob_cube.location = (0.0, 0.0, 3.257)
ob_cube.scale = (1.927, 2.625, 3.9)
ob_cube.lineart.crease_threshold = 0.0

# ---- collection membership
col_collection.objects.link(ob_cube)

# ---- scene / render settings (as saved in the file)
scene.frame_start = 1; scene.frame_end = 250; scene.frame_set(1)
scene.render.engine = 'BLENDER_EEVEE_NEXT'
scene.cycles.use_denoising = False
scene.cycles.samples = 128
scene.cycles.sampling_pattern = 'TABULATED_SOBOL'
scene.cycles.use_adaptive_sampling = False
scene.cycles.use_light_tree = False
scene.view_settings.view_transform = 'Filmic'
bpy.context.view_layer.update()

# ---- added for rendering (the .blend has no active camera and no usable light): camera, sun
cam_auto = bpy.data.cameras.new('AutoCamera')
cam_auto.lens = 50.0
cam_auto.sensor_width = 36.0
cam_auto.clip_end = 1000.0
ob_auto_camera = bpy.data.objects.new('AutoCamera', cam_auto)
scene.collection.objects.link(ob_auto_camera)
ob_auto_camera.location = (9.80234, -11.7628, 11.1065)
ob_auto_camera.rotation_euler = (1.09748, -7.21219e-08, 0.694738)
scene.camera = ob_auto_camera
light_auto_sun = bpy.data.lights.new('AutoSun', 'SUN')
light_auto_sun.energy = 3.0
light_auto_sun.angle = 0.0523599
ob_auto_sun = bpy.data.objects.new('AutoSun', light_auto_sun)
scene.collection.objects.link(ob_auto_sun)
ob_auto_sun.rotation_euler = (0.872665, 0.174533, 0.523599)
bpy.context.view_layer.update()

